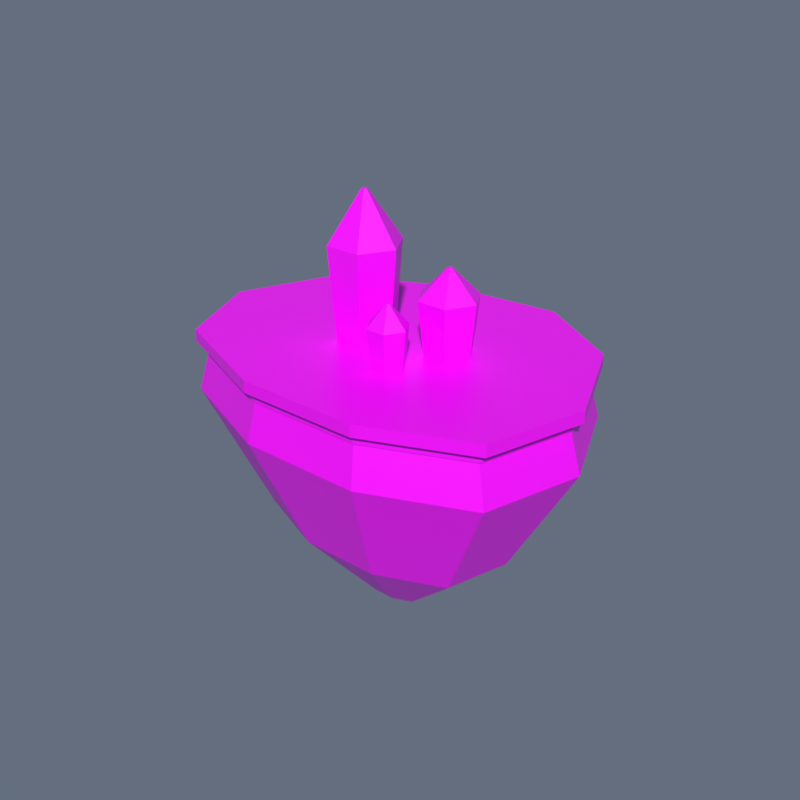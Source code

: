 # Source: FloatingIsletB.blend  (saved by Blender 4.5.91; exported with 4.5.12 LTS)
import bpy
from mathutils import Matrix  # noqa: F401  (used for matrix-valued properties, if any)

bpy.ops.wm.read_factory_settings(use_empty=True)
scene = bpy.context.scene
scene.name = 'Scene'

# ---- collections
col_collection = bpy.data.collections.new('Collection'); scene.collection.children.link(col_collection)

# ---- images (referenced by path relative to the original .blend; pixels are not part of the script)
import os
ASSET_DIR = os.environ.get("B2B_ASSET_DIR", "")  # directory of the original .blend (textures are referenced by path, not embedded)
HERE = os.path.dirname(os.path.abspath(__file__))  # packed textures are extracted next to this script under _unpacked/

def load_image(name, relpath, width, height, colorspace="sRGB"):
    """Load a texture the original file referenced (path relative to the .blend, or extracted next to this script)."""
    p = next((c for c in (os.path.join(HERE, relpath), os.path.join(ASSET_DIR, relpath)) if relpath and os.path.exists(c)), "")
    if p:
        img = bpy.data.images.load(p, check_existing=True)
        img.name = name
    else:  # same state as the original file: an image datablock whose file is absent (Cycles renders it pink)
        img = bpy.data.images.new(name, width, height)
        img.source = "FILE"
        img.filepath = "//" + (relpath or name)
    img.colorspace_settings.name = colorspace
    return img
img_toypalette_png = load_image('ToyPalette.png', 'ToyPalette.png', 1024, 1024, 'sRGB')

# ---- materials (node trees are filled in below, after node groups)
mat_toypalette = bpy.data.materials.new('ToyPalette')

# ---- material node trees
mat_toypalette.use_nodes = True; mat_toypalette.node_tree.nodes.clear()
_N = mat_toypalette.node_tree.nodes; _L = mat_toypalette.node_tree.links
n0 = _N.new('ShaderNodeBsdfPrincipled'); n0.name = 'Principled BSDF'; n0.location = (-200, 100)
n0.inputs[2].default_value = 0.4
n1 = _N.new('ShaderNodeOutputMaterial'); n1.name = 'Material Output'; n1.location = (200, 100)
n2 = _N.new('ShaderNodeTexImage'); n2.name = 'Image Texture'; n2.location = (0, 0)
n2.image = img_toypalette_png
_L.new(n0.outputs[0], n1.inputs[0])
_L.new(n2.outputs[0], n0.inputs[0])
n1.is_active_output = True

# ---- world
world_world = bpy.data.worlds.new('World'); scene.world = world_world
world_world.use_nodes = True; world_world.node_tree.nodes.clear()
_N = world_world.node_tree.nodes; _L = world_world.node_tree.links
n0 = _N.new('ShaderNodeOutputWorld'); n0.name = 'World Output'; n0.location = (200, 100)
n1 = _N.new('ShaderNodeBackground'); n1.name = 'Background'; n1.location = (-200, 100)
n1.inputs[0].default_value = (0.4, 0.49, 0.66, 1.0)
n1.inputs[1].default_value = 0.32
_L.new(n1.outputs[0], n0.inputs[0])
n0.is_active_output = True
world_world.color = (0.05088, 0.05088, 0.05088)
world_world.sun_shadow_jitter_overblur = 0.0

# ---- meshes
me_floating_island_facets = bpy.data.meshes.new('Floating island facets')
me_floating_island_facets.from_pydata([(2.157, -0.497, 0.0), (1.759, 0.4369, 0.0), (0.9651, 0.9376, 0.0), (-0.1619, 0.8326, 0.0), (-1.124, 0.3655, 0.0), (-1.501, -0.497, 0.0), (-1.155, -1.331, 0.0), (-0.1177, -1.747, 0.0), (0.9812, -1.753, 0.0), (1.901, -1.369, 0.0), (6.746, -0.497, 4.0), (5.308, 2.876, 4.0), (2.44, 4.684, 4.0), (-1.63, 4.304, 4.0), (-5.102, 2.618, 4.0), (-6.465, -0.497, 4.0), (-5.215, -3.507, 4.0), (-1.47, -5.01, 4.0), (2.498, -5.031, 4.0), (5.821, -3.646, 4.0), (10.16, -0.497, 10.0), (7.95, 4.692, 10.0), (3.539, 7.473, 10.0), (-2.723, 6.89, 10.0), (-8.065, 4.295, 10.0), (-10.16, -0.497, 10.0), (-8.239, -5.128, 10.0), (-2.477, -7.439, 10.0), (3.628, -7.473, 10.0), (8.741, -5.341, 10.0), (9.577, -0.497, 12.0), (7.497, 4.38, 12.0), (3.35, 6.995, 12.0), (-2.535, 6.447, 12.0), (-7.557, 4.008, 12.0), (-9.528, -0.497, 12.0), (-7.721, -4.85, 12.0), (-2.304, -7.023, 12.0), (3.435, -7.055, 12.0), (8.24, -5.051, 12.0), (9.674, -0.497, 12.0), (7.573, 4.432, 12.0), (3.382, 7.075, 12.0), (-2.567, 6.521, 12.0), (-7.642, 4.055, 12.0), (-9.634, -0.497, 12.0), (-7.807, -4.897, 12.0), (-2.333, -7.092, 12.0), (3.467, -7.124, 12.0), (8.324, -5.099, 12.0), (9.674, -0.497, 12.5), (7.573, 4.432, 12.5), (3.382, 7.075, 12.5), (-2.567, 6.521, 12.5), (-7.642, 4.055, 12.5), (-9.634, -0.497, 12.5), (-7.807, -4.897, 12.5), (-2.333, -7.092, 12.5), (3.467, -7.124, 12.5), (8.324, -5.099, 12.5), (10.16, -0.497, 12.5), (7.95, 4.692, 12.5), (3.539, 7.473, 12.5), (-2.723, 6.89, 12.5), (-8.065, 4.295, 12.5), (-10.16, -0.497, 12.5), (-8.239, -5.128, 12.5), (-2.477, -7.439, 12.5), (3.628, -7.473, 12.5), (8.741, -5.341, 12.5), (10.16, -0.497, 13.1), (7.95, 4.692, 13.1), (3.539, 7.473, 13.1), (-2.723, 6.89, 13.1), (-8.065, 4.295, 13.1), (-10.16, -0.497, 13.1), (-8.239, -5.128, 13.1), (-2.477, -7.439, 13.1), (3.628, -7.473, 13.1), (8.741, -5.341, 13.1), (-0.1598, -0.497, 13.1), (-0.8798, 0.75, 13.1), (-2.32, 0.75, 13.1), (-3.04, -0.497, 13.1), (-2.32, -1.744, 13.1), (-0.8798, -1.744, 13.1), (0.2002, -0.497, 17.65), (-0.6998, 1.062, 17.65), (-2.5, 1.062, 17.65), (-3.4, -0.497, 17.65), (-2.5, -2.056, 17.65), (-0.6998, -2.056, 17.65), (-1.456, -0.497, 20.1), (-1.528, -0.3723, 20.1), (-1.672, -0.3723, 20.1), (-1.744, -0.497, 20.1), (-1.672, -0.6218, 20.1), (-1.528, -0.6218, 20.1), (3.6, 0.503, 13.1), (3.0, 1.542, 13.1), (1.8, 1.542, 13.1), (1.2, 0.503, 13.1), (1.8, -0.5363, 13.1), (3.0, -0.5363, 13.1), (3.9, 0.503, 15.7), (3.15, 1.802, 15.7), (1.65, 1.802, 15.7), (0.9002, 0.503, 15.7), (1.65, -0.7961, 15.7), (3.15, -0.7961, 15.7), (2.52, 0.503, 17.1), (2.46, 0.6069, 17.1), (2.34, 0.6069, 17.1), (2.28, 0.503, 17.1), (2.34, 0.399, 17.1), (2.46, 0.399, 17.1), (2.2, -2.497, 13.1), (1.8, -1.804, 13.1), (1.0, -1.804, 13.1), (0.6002, -2.497, 13.1), (1.0, -3.19, 13.1), (1.8, -3.19, 13.1), (2.4, -2.497, 15.05), (1.9, -1.631, 15.05), (0.9002, -1.631, 15.05), (0.4002, -2.497, 15.05), (0.9002, -3.363, 15.05), (1.9, -3.363, 15.05), (1.48, -2.497, 16.1), (1.44, -2.428, 16.1), (1.36, -2.428, 16.1), (1.32, -2.497, 16.1), (1.36, -2.566, 16.1), (1.44, -2.566, 16.1)], [], [(1, 0, 8), (37, 38, 33), (0, 1, 11), (0, 11, 10), (1, 2, 12), (1, 12, 11), (2, 3, 13), (2, 13, 12), (3, 4, 14), (3, 14, 13), (4, 5, 15), (4, 15, 14), (5, 6, 16), (5, 16, 15), (6, 7, 17), (6, 17, 16), (7, 8, 18), (7, 18, 17), (8, 9, 19), (8, 19, 18), (9, 0, 10), (9, 10, 19), (10, 11, 21), (10, 21, 20), (11, 12, 22), (11, 22, 21), (12, 13, 23), (12, 23, 22), (13, 14, 24), (13, 24, 23), (14, 15, 25), (14, 25, 24), (15, 16, 26), (15, 26, 25), (16, 17, 27), (16, 27, 26), (17, 18, 28), (17, 28, 27), (18, 19, 29), (18, 29, 28), (19, 10, 20), (19, 20, 29), (20, 21, 31), (20, 31, 30), (21, 22, 32), (21, 32, 31), (22, 23, 33), (22, 33, 32), (23, 24, 34), (23, 34, 33), (24, 25, 35), (24, 35, 34), (25, 26, 36), (25, 36, 35), (26, 27, 37), (26, 37, 36), (27, 28, 38), (27, 38, 37), (28, 29, 39), (28, 39, 38), (29, 20, 30), (29, 30, 39), (41, 40, 48), (57, 58, 53), (41, 50, 40), (42, 51, 41), (43, 52, 42), (44, 53, 43), (45, 54, 44), (46, 55, 45), (47, 56, 46), (48, 57, 47), (49, 58, 48), (40, 59, 49), (61, 60, 68), (77, 78, 73), (61, 70, 60), (62, 71, 61), (63, 72, 62), (64, 73, 63), (65, 74, 64), (66, 75, 65), (67, 76, 66), (68, 77, 67), (69, 78, 68), (60, 79, 69), (84, 82, 80), (95, 96, 97), (81, 86, 80), (82, 87, 81), (83, 88, 82), (84, 89, 83), (85, 90, 84), (80, 91, 85), (87, 92, 86), (88, 93, 87), (89, 94, 88), (90, 95, 89), (91, 96, 90), (86, 97, 91), (99, 98, 102), (113, 114, 115), (98, 105, 104), (100, 105, 99), (101, 106, 100), (102, 107, 101), (103, 108, 102), (98, 109, 103), (105, 110, 104), (106, 111, 105), (107, 112, 106), (108, 113, 107), (109, 114, 108), (104, 115, 109), (120, 118, 116), (129, 131, 133), (117, 122, 116), (118, 123, 117), (119, 124, 118), (120, 125, 119), (121, 126, 120), (116, 127, 121), (123, 128, 122), (124, 129, 123), (125, 130, 124), (126, 131, 125), (127, 132, 126), (127, 128, 133), (0, 9, 8), (8, 7, 3), (7, 6, 4), (8, 3, 2), (6, 5, 4), (4, 3, 7), (2, 1, 8), (39, 30, 38), (30, 31, 38), (31, 32, 38), (32, 33, 38), (33, 34, 37), (34, 35, 36), (37, 34, 36), (40, 49, 48), (48, 47, 43), (47, 46, 44), (48, 43, 42), (46, 45, 44), (44, 43, 47), (42, 41, 48), (59, 50, 58), (50, 51, 58), (51, 52, 58), (52, 53, 58), (53, 54, 57), (54, 55, 56), (57, 54, 56), (41, 51, 50), (42, 52, 51), (43, 53, 52), (44, 54, 53), (45, 55, 54), (46, 56, 55), (47, 57, 56), (48, 58, 57), (49, 59, 58), (40, 50, 59), (60, 69, 68), (68, 67, 63), (67, 66, 64), (68, 63, 62), (66, 65, 64), (64, 63, 67), (62, 61, 68), (79, 70, 78), (70, 71, 78), (71, 72, 78), (72, 73, 78), (73, 74, 77), (74, 75, 76), (77, 74, 76), (61, 71, 70), (62, 72, 71), (63, 73, 72), (64, 74, 73), (65, 75, 74), (66, 76, 75), (67, 77, 76), (68, 78, 77), (69, 79, 78), (60, 70, 79), (80, 85, 84), (84, 83, 82), (82, 81, 80), (97, 92, 93), (93, 94, 97), (94, 95, 97), (81, 87, 86), (82, 88, 87), (83, 89, 88), (84, 90, 89), (85, 91, 90), (80, 86, 91), (87, 93, 92), (88, 94, 93), (89, 95, 94), (90, 96, 95), (91, 97, 96), (86, 92, 97), (98, 103, 102), (102, 101, 100), (100, 99, 102), (115, 110, 113), (110, 111, 113), (111, 112, 113), (98, 99, 105), (100, 106, 105), (101, 107, 106), (102, 108, 107), (103, 109, 108), (98, 104, 109), (105, 111, 110), (106, 112, 111), (107, 113, 112), (108, 114, 113), (109, 115, 114), (104, 110, 115), (116, 121, 120), (120, 119, 118), (118, 117, 116), (133, 128, 129), (129, 130, 131), (131, 132, 133), (117, 123, 122), (118, 124, 123), (119, 125, 124), (120, 126, 125), (121, 127, 126), (116, 122, 127), (123, 129, 128), (124, 130, 129), (125, 131, 130), (126, 132, 131), (127, 133, 132), (127, 122, 128)])
_uv = me_floating_island_facets.uv_layers.new(name='PaletteUV')
_uv.uv.foreach_set('vector', [0.5699, 0.7852, 0.5716, 0.7852, 0.5666, 0.7852, 0.5528, 0.9648, 0.577, 0.9648, 0.5518, 0.9648, 0.5716, 0.7852, 0.5699, 0.7852, 0.5849, 0.8451, 0.5716, 0.7852, 0.5849, 0.8451, 0.591, 0.8451, 0.5699, 0.7852, 0.5666, 0.7852, 0.5728, 0.8451, 0.5699, 0.7852, 0.5728, 0.8451, 0.5849, 0.8451, 0.5666, 0.7852, 0.5618, 0.7852, 0.5556, 0.8451, 0.5666, 0.7852, 0.5556, 0.8451, 0.5728, 0.8451, 0.5618, 0.7852, 0.5577, 0.7852, 0.5409, 0.8451, 0.5618, 0.7852, 0.5409, 0.8451, 0.5556, 0.8451, 0.5577, 0.7852, 0.5562, 0.7852, 0.5352, 0.8451, 0.5577, 0.7852, 0.5352, 0.8451, 0.5409, 0.8451, 0.5562, 0.7852, 0.5576, 0.7852, 0.5404, 0.8451, 0.5562, 0.7852, 0.5404, 0.8451, 0.5352, 0.8451, 0.5576, 0.7852, 0.562, 0.7852, 0.5563, 0.8451, 0.5576, 0.7852, 0.5563, 0.8451, 0.5404, 0.8451, 0.562, 0.7852, 0.5666, 0.7852, 0.5731, 0.8451, 0.562, 0.7852, 0.5731, 0.8451, 0.5563, 0.8451, 0.5666, 0.7852, 0.5705, 0.7852, 0.5871, 0.8451, 0.5666, 0.7852, 0.5871, 0.8451, 0.5731, 0.8451, 0.5705, 0.7852, 0.5716, 0.7852, 0.591, 0.8451, 0.5705, 0.7852, 0.591, 0.8451, 0.5871, 0.8451, 0.591, 0.8451, 0.5849, 0.8451, 0.5961, 0.9349, 0.591, 0.8451, 0.5961, 0.9349, 0.6055, 0.9349, 0.5849, 0.8451, 0.5728, 0.8451, 0.5775, 0.9349, 0.5849, 0.8451, 0.5775, 0.9349, 0.5961, 0.9349, 0.5728, 0.8451, 0.5556, 0.8451, 0.551, 0.9349, 0.5728, 0.8451, 0.551, 0.9349, 0.5775, 0.9349, 0.5556, 0.8451, 0.5409, 0.8451, 0.5284, 0.9349, 0.5556, 0.8451, 0.5284, 0.9349, 0.551, 0.9349, 0.5409, 0.8451, 0.5352, 0.8451, 0.5195, 0.9349, 0.5409, 0.8451, 0.5195, 0.9349, 0.5284, 0.9349, 0.5352, 0.8451, 0.5404, 0.8451, 0.5277, 0.9349, 0.5352, 0.8451, 0.5277, 0.9349, 0.5195, 0.9349, 0.5404, 0.8451, 0.5563, 0.8451, 0.552, 0.9349, 0.5404, 0.8451, 0.552, 0.9349, 0.5277, 0.9349, 0.5563, 0.8451, 0.5731, 0.8451, 0.5778, 0.9349, 0.5563, 0.8451, 0.5778, 0.9349, 0.552, 0.9349, 0.5731, 0.8451, 0.5871, 0.8451, 0.5995, 0.9349, 0.5731, 0.8451, 0.5995, 0.9349, 0.5778, 0.9349, 0.5871, 0.8451, 0.591, 0.8451, 0.6055, 0.9349, 0.5871, 0.8451, 0.6055, 0.9349, 0.5995, 0.9349, 0.6055, 0.9349, 0.5961, 0.9349, 0.5942, 0.9648, 0.6055, 0.9349, 0.5942, 0.9648, 0.603, 0.9648, 0.5961, 0.9349, 0.5775, 0.9349, 0.5767, 0.9648, 0.5961, 0.9349, 0.5767, 0.9648, 0.5942, 0.9648, 0.5775, 0.9349, 0.551, 0.9349, 0.5518, 0.9648, 0.5775, 0.9349, 0.5518, 0.9648, 0.5767, 0.9648, 0.551, 0.9349, 0.5284, 0.9349, 0.5305, 0.9648, 0.551, 0.9349, 0.5305, 0.9648, 0.5518, 0.9648, 0.5284, 0.9349, 0.5195, 0.9349, 0.5222, 0.9648, 0.5284, 0.9349, 0.5222, 0.9648, 0.5305, 0.9648, 0.5195, 0.9349, 0.5277, 0.9349, 0.5299, 0.9648, 0.5195, 0.9349, 0.5299, 0.9648, 0.5222, 0.9648, 0.5277, 0.9349, 0.552, 0.9349, 0.5528, 0.9648, 0.5277, 0.9349, 0.5528, 0.9648, 0.5299, 0.9648, 0.552, 0.9349, 0.5778, 0.9349, 0.577, 0.9648, 0.552, 0.9349, 0.577, 0.9648, 0.5528, 0.9648, 0.5778, 0.9349, 0.5995, 0.9349, 0.5973, 0.9648, 0.5778, 0.9349, 0.5973, 0.9648, 0.577, 0.9648, 0.5995, 0.9349, 0.6055, 0.9349, 0.603, 0.9648, 0.5995, 0.9349, 0.603, 0.9648, 0.5973, 0.9648, 0.2211, 0.7852, 0.2305, 0.7852, 0.2028, 0.7852, 0.177, 0.9648, 0.2028, 0.9648, 0.176, 0.9648, 0.2211, 0.7852, 0.2305, 0.9648, 0.2305, 0.7852, 0.2025, 0.7852, 0.2211, 0.9648, 0.2211, 0.7852, 0.176, 0.7852, 0.2025, 0.9648, 0.2025, 0.7852, 0.1534, 0.7852, 0.176, 0.9648, 0.176, 0.7852, 0.1445, 0.7852, 0.1534, 0.9648, 0.1534, 0.7852, 0.1527, 0.7852, 0.1445, 0.9648, 0.1445, 0.7852, 0.177, 0.7852, 0.1527, 0.9648, 0.1527, 0.7852, 0.2028, 0.7852, 0.177, 0.9648, 0.177, 0.7852, 0.2245, 0.7852, 0.2028, 0.9648, 0.2028, 0.7852, 0.2305, 0.7852, 0.2245, 0.9648, 0.2245, 0.7852, 0.5961, 0.5352, 0.6055, 0.5352, 0.5778, 0.5352, 0.552, 0.7148, 0.5778, 0.7148, 0.551, 0.7148, 0.5961, 0.5352, 0.6055, 0.7148, 0.6055, 0.5352, 0.5775, 0.5352, 0.5961, 0.7148, 0.5961, 0.5352, 0.551, 0.5352, 0.5775, 0.7148, 0.5775, 0.5352, 0.5284, 0.5352, 0.551, 0.7148, 0.551, 0.5352, 0.5195, 0.5352, 0.5284, 0.7148, 0.5284, 0.5352, 0.5277, 0.5352, 0.5195, 0.7148, 0.5195, 0.5352, 0.552, 0.5352, 0.5277, 0.7148, 0.5277, 0.5352, 0.5778, 0.5352, 0.552, 0.7148, 0.552, 0.5352, 0.5995, 0.5352, 0.5778, 0.7148, 0.5778, 0.5352, 0.6055, 0.5352, 0.5995, 0.7148, 0.5995, 0.5352, 0.6703, 0.2852, 0.6703, 0.2852, 0.7219, 0.2852, 0.6841, 0.4648, 0.6858, 0.4648, 0.6892, 0.4648, 0.7047, 0.2852, 0.7305, 0.402, 0.7219, 0.2852, 0.6703, 0.2852, 0.709, 0.402, 0.7047, 0.2852, 0.6531, 0.2852, 0.666, 0.402, 0.6703, 0.2852, 0.6703, 0.2852, 0.6445, 0.402, 0.6531, 0.2852, 0.7047, 0.2852, 0.666, 0.402, 0.6703, 0.2852, 0.7219, 0.2852, 0.709, 0.402, 0.7047, 0.2852, 0.709, 0.402, 0.6909, 0.4648, 0.7305, 0.402, 0.666, 0.402, 0.6892, 0.4648, 0.709, 0.402, 0.6445, 0.402, 0.6858, 0.4648, 0.666, 0.402, 0.666, 0.402, 0.6841, 0.4648, 0.6445, 0.402, 0.709, 0.402, 0.6858, 0.4648, 0.666, 0.402, 0.7305, 0.402, 0.6892, 0.4648, 0.709, 0.402, 0.2047, 0.5352, 0.2219, 0.5352, 0.1703, 0.5352, 0.1841, 0.7148, 0.1858, 0.7148, 0.1892, 0.7148, 0.2219, 0.5352, 0.209, 0.652, 0.2305, 0.652, 0.1703, 0.5352, 0.209, 0.652, 0.2047, 0.5352, 0.1531, 0.5352, 0.166, 0.652, 0.1703, 0.5352, 0.1703, 0.5352, 0.1445, 0.652, 0.1531, 0.5352, 0.2047, 0.5352, 0.166, 0.652, 0.1703, 0.5352, 0.2219, 0.5352, 0.209, 0.652, 0.2047, 0.5352, 0.209, 0.652, 0.1909, 0.7148, 0.2305, 0.652, 0.166, 0.652, 0.1892, 0.7148, 0.209, 0.652, 0.1445, 0.652, 0.1858, 0.7148, 0.166, 0.652, 0.166, 0.652, 0.1841, 0.7148, 0.1445, 0.652, 0.209, 0.652, 0.1858, 0.7148, 0.166, 0.652, 0.2305, 0.652, 0.1892, 0.7148, 0.209, 0.652, 0.7953, 0.2852, 0.7953, 0.2852, 0.8469, 0.2852, 0.8142, 0.4648, 0.8091, 0.4648, 0.8142, 0.4648, 0.8297, 0.2852, 0.8555, 0.402, 0.8469, 0.2852, 0.7953, 0.2852, 0.834, 0.402, 0.8297, 0.2852, 0.7781, 0.2852, 0.791, 0.402, 0.7953, 0.2852, 0.7953, 0.2852, 0.7695, 0.402, 0.7781, 0.2852, 0.8297, 0.2852, 0.791, 0.402, 0.7953, 0.2852, 0.8469, 0.2852, 0.834, 0.402, 0.8297, 0.2852, 0.834, 0.402, 0.8159, 0.4648, 0.8555, 0.402, 0.791, 0.402, 0.8142, 0.4648, 0.834, 0.402, 0.7695, 0.402, 0.8108, 0.4648, 0.791, 0.402, 0.791, 0.402, 0.8091, 0.4648, 0.7695, 0.402, 0.834, 0.402, 0.8108, 0.4648, 0.791, 0.402, 0.834, 0.402, 0.8159, 0.4648, 0.8142, 0.4648, 0.5716, 0.7852, 0.5705, 0.7852, 0.5666, 0.7852, 0.5666, 0.7852, 0.562, 0.7852, 0.5618, 0.7852, 0.562, 0.7852, 0.5576, 0.7852, 0.5577, 0.7852, 0.5666, 0.7852, 0.5618, 0.7852, 0.5666, 0.7852, 0.5576, 0.7852, 0.5562, 0.7852, 0.5577, 0.7852, 0.5577, 0.7852, 0.5618, 0.7852, 0.562, 0.7852, 0.5666, 0.7852, 0.5699, 0.7852, 0.5666, 0.7852, 0.5973, 0.9648, 0.603, 0.9648, 0.577, 0.9648, 0.603, 0.9648, 0.5942, 0.9648, 0.577, 0.9648, 0.5942, 0.9648, 0.5767, 0.9648, 0.577, 0.9648, 0.5767, 0.9648, 0.5518, 0.9648, 0.577, 0.9648, 0.5518, 0.9648, 0.5305, 0.9648, 0.5528, 0.9648, 0.5305, 0.9648, 0.5222, 0.9648, 0.5299, 0.9648, 0.5528, 0.9648, 0.5305, 0.9648, 0.5299, 0.9648, 0.2305, 0.7852, 0.2245, 0.7852, 0.2028, 0.7852, 0.2028, 0.7852, 0.177, 0.7852, 0.176, 0.7852, 0.177, 0.7852, 0.1527, 0.7852, 0.1534, 0.7852, 0.2028, 0.7852, 0.176, 0.7852, 0.2025, 0.7852, 0.1527, 0.7852, 0.1445, 0.7852, 0.1534, 0.7852, 0.1534, 0.7852, 0.176, 0.7852, 0.177, 0.7852, 0.2025, 0.7852, 0.2211, 0.7852, 0.2028, 0.7852, 0.2245, 0.9648, 0.2305, 0.9648, 0.2028, 0.9648, 0.2305, 0.9648, 0.2211, 0.9648, 0.2028, 0.9648, 0.2211, 0.9648, 0.2025, 0.9648, 0.2028, 0.9648, 0.2025, 0.9648, 0.176, 0.9648, 0.2028, 0.9648, 0.176, 0.9648, 0.1534, 0.9648, 0.177, 0.9648, 0.1534, 0.9648, 0.1445, 0.9648, 0.1527, 0.9648, 0.177, 0.9648, 0.1534, 0.9648, 0.1527, 0.9648, 0.2211, 0.7852, 0.2211, 0.9648, 0.2305, 0.9648, 0.2025, 0.7852, 0.2025, 0.9648, 0.2211, 0.9648, 0.176, 0.7852, 0.176, 0.9648, 0.2025, 0.9648, 0.1534, 0.7852, 0.1534, 0.9648, 0.176, 0.9648, 0.1445, 0.7852, 0.1445, 0.9648, 0.1534, 0.9648, 0.1527, 0.7852, 0.1527, 0.9648, 0.1445, 0.9648, 0.177, 0.7852, 0.177, 0.9648, 0.1527, 0.9648, 0.2028, 0.7852, 0.2028, 0.9648, 0.177, 0.9648, 0.2245, 0.7852, 0.2245, 0.9648, 0.2028, 0.9648, 0.2305, 0.7852, 0.2305, 0.9648, 0.2245, 0.9648, 0.6055, 0.5352, 0.5995, 0.5352, 0.5778, 0.5352, 0.5778, 0.5352, 0.552, 0.5352, 0.551, 0.5352, 0.552, 0.5352, 0.5277, 0.5352, 0.5284, 0.5352, 0.5778, 0.5352, 0.551, 0.5352, 0.5775, 0.5352, 0.5277, 0.5352, 0.5195, 0.5352, 0.5284, 0.5352, 0.5284, 0.5352, 0.551, 0.5352, 0.552, 0.5352, 0.5775, 0.5352, 0.5961, 0.5352, 0.5778, 0.5352, 0.5995, 0.7148, 0.6055, 0.7148, 0.5778, 0.7148, 0.6055, 0.7148, 0.5961, 0.7148, 0.5778, 0.7148, 0.5961, 0.7148, 0.5775, 0.7148, 0.5778, 0.7148, 0.5775, 0.7148, 0.551, 0.7148, 0.5778, 0.7148, 0.551, 0.7148, 0.5284, 0.7148, 0.552, 0.7148, 0.5284, 0.7148, 0.5195, 0.7148, 0.5277, 0.7148, 0.552, 0.7148, 0.5284, 0.7148, 0.5277, 0.7148, 0.5961, 0.5352, 0.5961, 0.7148, 0.6055, 0.7148, 0.5775, 0.5352, 0.5775, 0.7148, 0.5961, 0.7148, 0.551, 0.5352, 0.551, 0.7148, 0.5775, 0.7148, 0.5284, 0.5352, 0.5284, 0.7148, 0.551, 0.7148, 0.5195, 0.5352, 0.5195, 0.7148, 0.5284, 0.7148, 0.5277, 0.5352, 0.5277, 0.7148, 0.5195, 0.7148, 0.552, 0.5352, 0.552, 0.7148, 0.5277, 0.7148, 0.5778, 0.5352, 0.5778, 0.7148, 0.552, 0.7148, 0.5995, 0.5352, 0.5995, 0.7148, 0.5778, 0.7148, 0.6055, 0.5352, 0.6055, 0.7148, 0.5995, 0.7148, 0.7219, 0.2852, 0.7047, 0.2852, 0.6703, 0.2852, 0.6703, 0.2852, 0.6531, 0.2852, 0.6703, 0.2852, 0.6703, 0.2852, 0.7047, 0.2852, 0.7219, 0.2852, 0.6892, 0.4648, 0.6909, 0.4648, 0.6892, 0.4648, 0.6892, 0.4648, 0.6858, 0.4648, 0.6892, 0.4648, 0.6858, 0.4648, 0.6841, 0.4648, 0.6892, 0.4648, 0.7047, 0.2852, 0.709, 0.402, 0.7305, 0.402, 0.6703, 0.2852, 0.666, 0.402, 0.709, 0.402, 0.6531, 0.2852, 0.6445, 0.402, 0.666, 0.402, 0.6703, 0.2852, 0.666, 0.402, 0.6445, 0.402, 0.7047, 0.2852, 0.709, 0.402, 0.666, 0.402, 0.7219, 0.2852, 0.7305, 0.402, 0.709, 0.402, 0.709, 0.402, 0.6892, 0.4648, 0.6909, 0.4648, 0.666, 0.402, 0.6858, 0.4648, 0.6892, 0.4648, 0.6445, 0.402, 0.6841, 0.4648, 0.6858, 0.4648, 0.666, 0.402, 0.6858, 0.4648, 0.6841, 0.4648, 0.709, 0.402, 0.6892, 0.4648, 0.6858, 0.4648, 0.7305, 0.402, 0.6909, 0.4648, 0.6892, 0.4648, 0.2219, 0.5352, 0.2047, 0.5352, 0.1703, 0.5352, 0.1703, 0.5352, 0.1531, 0.5352, 0.1703, 0.5352, 0.1703, 0.5352, 0.2047, 0.5352, 0.1703, 0.5352, 0.1892, 0.7148, 0.1909, 0.7148, 0.1841, 0.7148, 0.1909, 0.7148, 0.1892, 0.7148, 0.1841, 0.7148, 0.1892, 0.7148, 0.1858, 0.7148, 0.1841, 0.7148, 0.2219, 0.5352, 0.2047, 0.5352, 0.209, 0.652, 0.1703, 0.5352, 0.166, 0.652, 0.209, 0.652, 0.1531, 0.5352, 0.1445, 0.652, 0.166, 0.652, 0.1703, 0.5352, 0.166, 0.652, 0.1445, 0.652, 0.2047, 0.5352, 0.209, 0.652, 0.166, 0.652, 0.2219, 0.5352, 0.2305, 0.652, 0.209, 0.652, 0.209, 0.652, 0.1892, 0.7148, 0.1909, 0.7148, 0.166, 0.652, 0.1858, 0.7148, 0.1892, 0.7148, 0.1445, 0.652, 0.1841, 0.7148, 0.1858, 0.7148, 0.166, 0.652, 0.1858, 0.7148, 0.1841, 0.7148, 0.209, 0.652, 0.1892, 0.7148, 0.1858, 0.7148, 0.2305, 0.652, 0.1909, 0.7148, 0.1892, 0.7148, 0.8469, 0.2852, 0.8297, 0.2852, 0.7953, 0.2852, 0.7953, 0.2852, 0.7781, 0.2852, 0.7953, 0.2852, 0.7953, 0.2852, 0.8297, 0.2852, 0.8469, 0.2852, 0.8142, 0.4648, 0.8159, 0.4648, 0.8142, 0.4648, 0.8142, 0.4648, 0.8108, 0.4648, 0.8091, 0.4648, 0.8091, 0.4648, 0.8108, 0.4648, 0.8142, 0.4648, 0.8297, 0.2852, 0.834, 0.402, 0.8555, 0.402, 0.7953, 0.2852, 0.791, 0.402, 0.834, 0.402, 0.7781, 0.2852, 0.7695, 0.402, 0.791, 0.402, 0.7953, 0.2852, 0.791, 0.402, 0.7695, 0.402, 0.8297, 0.2852, 0.834, 0.402, 0.791, 0.402, 0.8469, 0.2852, 0.8555, 0.402, 0.834, 0.402, 0.834, 0.402, 0.8142, 0.4648, 0.8159, 0.4648, 0.791, 0.402, 0.8108, 0.4648, 0.8142, 0.4648, 0.7695, 0.402, 0.8091, 0.4648, 0.8108, 0.4648, 0.791, 0.402, 0.8108, 0.4648, 0.8091, 0.4648, 0.834, 0.402, 0.8142, 0.4648, 0.8108, 0.4648, 0.834, 0.402, 0.8555, 0.402, 0.8159, 0.4648])
me_floating_island_facets.materials.append(mat_toypalette)
me_floating_island_facets.update()

# ---- objects
ob_floatingisletb = bpy.data.objects.new('FloatingIsletB', me_floating_island_facets)

# ---- transforms, parenting, visibility, modifiers, constraints
ob_floatingisletb.location = (0.0, 0.0, 0.0)

# ---- collection membership
col_collection.objects.link(ob_floatingisletb)

# ---- scene / render settings (as saved in the file)
scene.frame_start = 1; scene.frame_end = 250; scene.frame_set(1)
scene.render.engine = 'CYCLES'
scene.render.resolution_x = 768
scene.render.resolution_y = 768
scene.cycles.samples = 16
scene.view_settings.view_transform = 'Standard'
bpy.context.view_layer.update()

# ---- added for rendering (the .blend has no active camera and no usable light): camera, sun
cam_auto = bpy.data.cameras.new('AutoCamera')
cam_auto.lens = 50.0
cam_auto.sensor_width = 36.0
cam_auto.clip_end = 1000.0
ob_auto_camera = bpy.data.objects.new('AutoCamera', cam_auto)
scene.collection.objects.link(ob_auto_camera)
ob_auto_camera.location = (29.8445, -35.8134, 33.9256)
ob_auto_camera.rotation_euler = (1.09748, -7.21219e-08, 0.694738)
scene.camera = ob_auto_camera
light_auto_sun = bpy.data.lights.new('AutoSun', 'SUN')
light_auto_sun.energy = 3.0
light_auto_sun.angle = 0.0523599
ob_auto_sun = bpy.data.objects.new('AutoSun', light_auto_sun)
scene.collection.objects.link(ob_auto_sun)
ob_auto_sun.rotation_euler = (0.872665, 0.174533, 0.523599)
bpy.context.view_layer.update()
